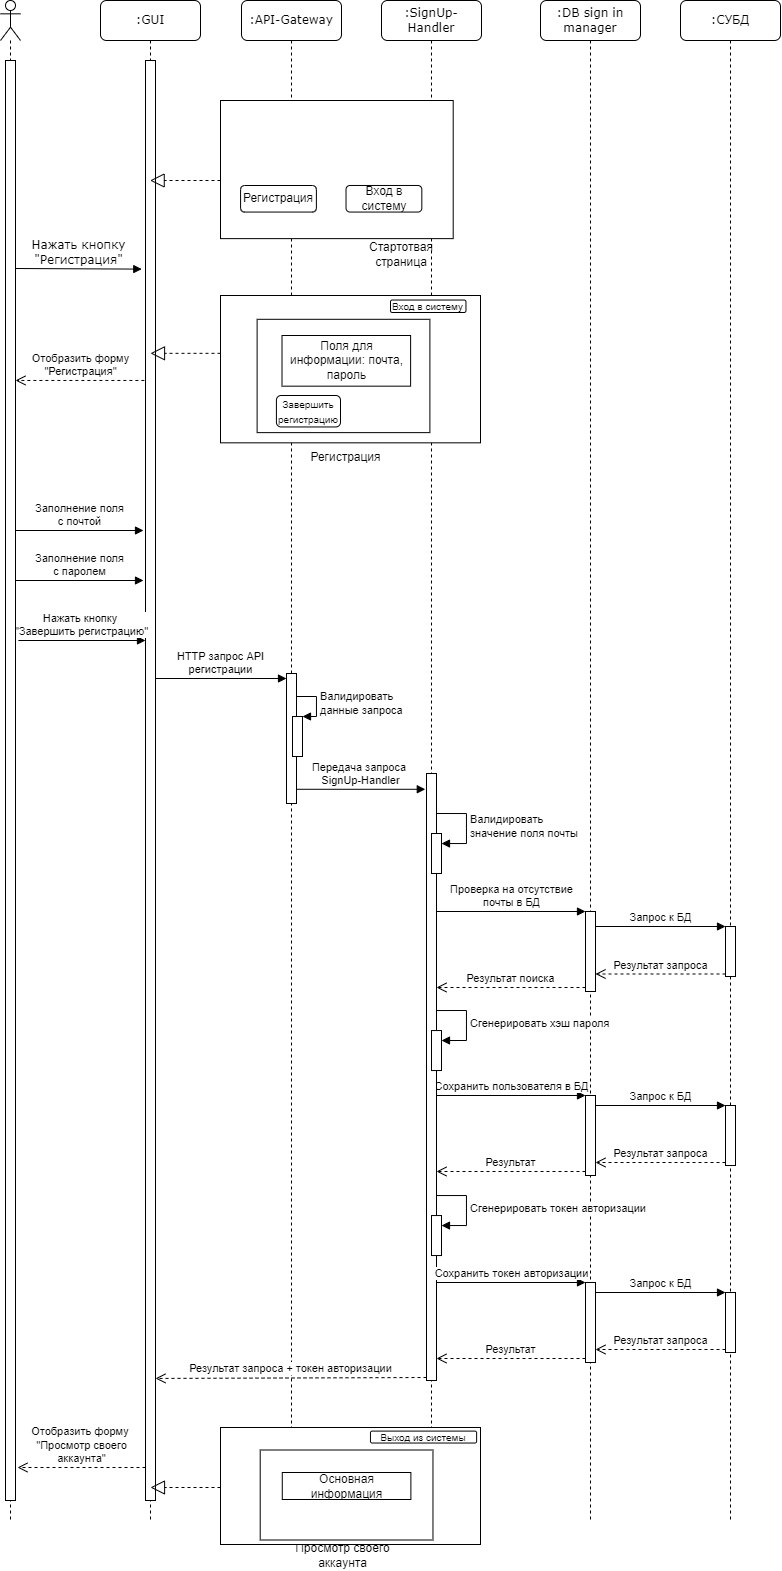

The diagram above was exported from draw.io. Its source (the exported page's mxGraphModel, read from the mxfile embedded in the PNG):
<mxGraphModel dx="1325" dy="754" grid="1" gridSize="10" guides="1" tooltips="1" connect="1" arrows="1" fold="1" page="1" pageScale="1" pageWidth="1100" pageHeight="850" background="none" math="0" shadow="0">
  <root>
    <mxCell id="0" />
    <mxCell id="1" parent="0" />
    <mxCell id="7baba1c4bc27f4b0-2" value=":GUI" style="shape=umlLifeline;perimeter=lifelinePerimeter;whiteSpace=wrap;html=1;container=1;collapsible=0;recursiveResize=0;outlineConnect=0;rounded=1;shadow=0;comic=0;labelBackgroundColor=none;strokeWidth=1;fontFamily=Verdana;fontSize=12;align=center;" parent="1" vertex="1">
      <mxGeometry x="240" y="80" width="100" height="1520" as="geometry" />
    </mxCell>
    <mxCell id="wwS38SLD4BhZDNM-s97V-25" value="" style="html=1;points=[];perimeter=orthogonalPerimeter;" parent="7baba1c4bc27f4b0-2" vertex="1">
      <mxGeometry x="45" y="60" width="10" height="1440" as="geometry" />
    </mxCell>
    <mxCell id="g-z1oCNefS3xPDmUXuDe-24" value="" style="endArrow=block;dashed=1;endFill=0;endSize=12;html=1;rounded=0;" parent="7baba1c4bc27f4b0-2" edge="1">
      <mxGeometry width="160" relative="1" as="geometry">
        <mxPoint x="120" y="352.83000000000004" as="sourcePoint" />
        <mxPoint x="50" y="352.83000000000004" as="targetPoint" />
      </mxGeometry>
    </mxCell>
    <mxCell id="wwS38SLD4BhZDNM-s97V-14" value="Заполнение поля &lt;br&gt;с почтой" style="html=1;verticalAlign=bottom;endArrow=block;rounded=0;entryX=-0.2;entryY=0.155;entryDx=0;entryDy=0;entryPerimeter=0;" parent="7baba1c4bc27f4b0-2" edge="1">
      <mxGeometry relative="1" as="geometry">
        <mxPoint x="-85" y="530.0000000000001" as="sourcePoint" />
        <mxPoint x="43" y="530.0000000000001" as="targetPoint" />
      </mxGeometry>
    </mxCell>
    <mxCell id="wwS38SLD4BhZDNM-s97V-33" value="Нажать кнопку&amp;nbsp;&lt;br&gt;&quot;Завершить регистрацию&quot;" style="html=1;verticalAlign=bottom;endArrow=block;rounded=0;entryX=-0.287;entryY=0.361;entryDx=0;entryDy=0;entryPerimeter=0;" parent="7baba1c4bc27f4b0-2" edge="1">
      <mxGeometry x="0.0029" width="80" relative="1" as="geometry">
        <mxPoint x="-82.13" y="640" as="sourcePoint" />
        <mxPoint x="45.000000000000114" y="640" as="targetPoint" />
        <mxPoint as="offset" />
      </mxGeometry>
    </mxCell>
    <mxCell id="wwS38SLD4BhZDNM-s97V-69" value="Отобразить форму&amp;nbsp;&lt;br&gt;&quot;Просмотр своего &lt;br&gt;аккаунта&quot;" style="html=1;verticalAlign=bottom;endArrow=open;dashed=1;endSize=8;rounded=0;exitX=-0.2;exitY=0.854;exitDx=0;exitDy=0;exitPerimeter=0;" parent="7baba1c4bc27f4b0-2" edge="1">
      <mxGeometry x="0.0054" relative="1" as="geometry">
        <mxPoint x="45.000000000000455" y="1467" as="sourcePoint" />
        <mxPoint x="-83" y="1467" as="targetPoint" />
        <mxPoint as="offset" />
      </mxGeometry>
    </mxCell>
    <mxCell id="7baba1c4bc27f4b0-4" value=":API-Gateway" style="shape=umlLifeline;perimeter=lifelinePerimeter;whiteSpace=wrap;html=1;container=1;collapsible=0;recursiveResize=0;outlineConnect=0;rounded=1;shadow=0;comic=0;labelBackgroundColor=none;strokeWidth=1;fontFamily=Verdana;fontSize=12;align=center;" parent="1" vertex="1">
      <mxGeometry x="381" y="80" width="100" height="1520" as="geometry" />
    </mxCell>
    <mxCell id="WZIY-89Z3sl6ZoVQuBjr-1" value="" style="html=1;points=[[0,0,0,0,5],[0,1,0,0,-5],[1,0,0,0,5],[1,1,0,0,-5]];perimeter=orthogonalPerimeter;outlineConnect=0;targetShapes=umlLifeline;portConstraint=eastwest;newEdgeStyle={&quot;curved&quot;:0,&quot;rounded&quot;:0};" parent="7baba1c4bc27f4b0-4" vertex="1">
      <mxGeometry x="45" y="673" width="10" height="130" as="geometry" />
    </mxCell>
    <mxCell id="g-z1oCNefS3xPDmUXuDe-4" value="" style="html=1;points=[];perimeter=orthogonalPerimeter;" parent="7baba1c4bc27f4b0-4" vertex="1">
      <mxGeometry x="51" y="716" width="10" height="40" as="geometry" />
    </mxCell>
    <mxCell id="g-z1oCNefS3xPDmUXuDe-5" value="Валидировать&lt;br&gt;данные запроса" style="edgeStyle=orthogonalEdgeStyle;html=1;align=left;spacingLeft=2;endArrow=block;rounded=0;entryX=1;entryY=0;exitX=1.4;exitY=0.125;exitDx=0;exitDy=0;exitPerimeter=0;" parent="7baba1c4bc27f4b0-4" target="g-z1oCNefS3xPDmUXuDe-4" edge="1">
      <mxGeometry relative="1" as="geometry">
        <mxPoint x="55" y="696" as="sourcePoint" />
        <Array as="points">
          <mxPoint x="75" y="696" />
          <mxPoint x="75" y="716" />
        </Array>
      </mxGeometry>
    </mxCell>
    <mxCell id="7baba1c4bc27f4b0-6" value=":DB sign in manager" style="shape=umlLifeline;perimeter=lifelinePerimeter;whiteSpace=wrap;html=1;container=1;collapsible=0;recursiveResize=0;outlineConnect=0;rounded=1;shadow=0;comic=0;labelBackgroundColor=none;strokeWidth=1;fontFamily=Verdana;fontSize=12;align=center;" parent="1" vertex="1">
      <mxGeometry x="680" y="80" width="100" height="1520" as="geometry" />
    </mxCell>
    <mxCell id="wwS38SLD4BhZDNM-s97V-44" value="" style="html=1;points=[];perimeter=orthogonalPerimeter;" parent="7baba1c4bc27f4b0-6" vertex="1">
      <mxGeometry x="45" y="911" width="10" height="80" as="geometry" />
    </mxCell>
    <mxCell id="wwS38SLD4BhZDNM-s97V-54" value="" style="html=1;points=[];perimeter=orthogonalPerimeter;" parent="7baba1c4bc27f4b0-6" vertex="1">
      <mxGeometry x="45" y="1095" width="10" height="80" as="geometry" />
    </mxCell>
    <mxCell id="7baba1c4bc27f4b0-7" value=":СУБД" style="shape=umlLifeline;perimeter=lifelinePerimeter;whiteSpace=wrap;html=1;container=1;collapsible=0;recursiveResize=0;outlineConnect=0;rounded=1;shadow=0;comic=0;labelBackgroundColor=none;strokeWidth=1;fontFamily=Verdana;fontSize=12;align=center;" parent="1" vertex="1">
      <mxGeometry x="820" y="80" width="100" height="1520" as="geometry" />
    </mxCell>
    <mxCell id="wwS38SLD4BhZDNM-s97V-50" value="" style="html=1;points=[];perimeter=orthogonalPerimeter;" parent="7baba1c4bc27f4b0-7" vertex="1">
      <mxGeometry x="45" y="926" width="10" height="50" as="geometry" />
    </mxCell>
    <mxCell id="wwS38SLD4BhZDNM-s97V-57" value="" style="html=1;points=[];perimeter=orthogonalPerimeter;" parent="7baba1c4bc27f4b0-7" vertex="1">
      <mxGeometry x="45" y="1105" width="10" height="60" as="geometry" />
    </mxCell>
    <mxCell id="7baba1c4bc27f4b0-11" value="Нажать кнопку &lt;br&gt;&quot;Регистрация&quot;" style="html=1;verticalAlign=bottom;endArrow=block;labelBackgroundColor=none;fontFamily=Verdana;fontSize=12;edgeStyle=elbowEdgeStyle;elbow=vertical;entryX=-0.374;entryY=0.025;entryDx=0;entryDy=0;entryPerimeter=0;" parent="1" edge="1">
      <mxGeometry relative="1" as="geometry">
        <mxPoint x="155" y="348" as="sourcePoint" />
        <mxPoint x="281.25999999999976" y="348.5" as="targetPoint" />
      </mxGeometry>
    </mxCell>
    <mxCell id="wwS38SLD4BhZDNM-s97V-5" value="" style="shape=umlLifeline;participant=umlActor;perimeter=lifelinePerimeter;whiteSpace=wrap;html=1;container=1;collapsible=0;recursiveResize=0;verticalAlign=top;spacingTop=36;outlineConnect=0;" parent="1" vertex="1">
      <mxGeometry x="140" y="80" width="20" height="1520" as="geometry" />
    </mxCell>
    <mxCell id="wwS38SLD4BhZDNM-s97V-6" value="" style="html=1;points=[];perimeter=orthogonalPerimeter;" parent="wwS38SLD4BhZDNM-s97V-5" vertex="1">
      <mxGeometry x="5" y="60" width="10" height="1440" as="geometry" />
    </mxCell>
    <mxCell id="wwS38SLD4BhZDNM-s97V-8" value="Отобразить форму &lt;br&gt;&quot;Регистрация&quot;" style="html=1;verticalAlign=bottom;endArrow=open;dashed=1;endSize=8;rounded=0;exitX=-0.113;exitY=0.058;exitDx=0;exitDy=0;exitPerimeter=0;" parent="1" edge="1">
      <mxGeometry relative="1" as="geometry">
        <mxPoint x="283.8699999999999" y="459.96000000000004" as="sourcePoint" />
        <mxPoint x="155" y="459.96000000000004" as="targetPoint" />
      </mxGeometry>
    </mxCell>
    <mxCell id="wwS38SLD4BhZDNM-s97V-38" value="HTTP запрос API &lt;br&gt;регистрации" style="html=1;verticalAlign=bottom;endArrow=block;entryX=0;entryY=0;rounded=0;entryDx=0;entryDy=5;entryPerimeter=0;" parent="1" target="WZIY-89Z3sl6ZoVQuBjr-1" edge="1">
      <mxGeometry relative="1" as="geometry">
        <mxPoint x="295" y="758" as="sourcePoint" />
      </mxGeometry>
    </mxCell>
    <mxCell id="wwS38SLD4BhZDNM-s97V-45" value="Проверка на отсутствие &lt;br&gt;почты в БД" style="html=1;verticalAlign=bottom;endArrow=block;entryX=0;entryY=0;rounded=0;" parent="1" target="wwS38SLD4BhZDNM-s97V-44" edge="1">
      <mxGeometry relative="1" as="geometry">
        <mxPoint x="575.9999999999998" y="991" as="sourcePoint" />
      </mxGeometry>
    </mxCell>
    <mxCell id="wwS38SLD4BhZDNM-s97V-46" value="Результат поиска" style="html=1;verticalAlign=bottom;endArrow=open;dashed=1;endSize=8;exitX=0;exitY=0.95;rounded=0;" parent="1" source="wwS38SLD4BhZDNM-s97V-44" edge="1">
      <mxGeometry relative="1" as="geometry">
        <mxPoint x="575.9999999999998" y="1067" as="targetPoint" />
      </mxGeometry>
    </mxCell>
    <mxCell id="wwS38SLD4BhZDNM-s97V-51" value="Запрос к БД" style="html=1;verticalAlign=bottom;endArrow=block;entryX=0;entryY=0;rounded=0;" parent="1" source="wwS38SLD4BhZDNM-s97V-44" target="wwS38SLD4BhZDNM-s97V-50" edge="1">
      <mxGeometry relative="1" as="geometry">
        <mxPoint x="814" y="1201" as="sourcePoint" />
      </mxGeometry>
    </mxCell>
    <mxCell id="wwS38SLD4BhZDNM-s97V-52" value="Результат запроса" style="html=1;verticalAlign=bottom;endArrow=open;dashed=1;endSize=8;exitX=0;exitY=0.95;rounded=0;" parent="1" source="wwS38SLD4BhZDNM-s97V-50" target="wwS38SLD4BhZDNM-s97V-44" edge="1">
      <mxGeometry relative="1" as="geometry">
        <mxPoint x="814" y="1277" as="targetPoint" />
      </mxGeometry>
    </mxCell>
    <mxCell id="wwS38SLD4BhZDNM-s97V-55" value="Сохранить пользователя в БД" style="html=1;verticalAlign=bottom;endArrow=block;entryX=0;entryY=0;rounded=0;" parent="1" target="wwS38SLD4BhZDNM-s97V-54" edge="1">
      <mxGeometry x="0.0038" relative="1" as="geometry">
        <mxPoint x="575.9999999999998" y="1175" as="sourcePoint" />
        <mxPoint as="offset" />
      </mxGeometry>
    </mxCell>
    <mxCell id="wwS38SLD4BhZDNM-s97V-56" value="Результат" style="html=1;verticalAlign=bottom;endArrow=open;dashed=1;endSize=8;exitX=0;exitY=0.95;rounded=0;" parent="1" source="wwS38SLD4BhZDNM-s97V-54" edge="1">
      <mxGeometry relative="1" as="geometry">
        <mxPoint x="575.9999999999998" y="1251" as="targetPoint" />
      </mxGeometry>
    </mxCell>
    <mxCell id="wwS38SLD4BhZDNM-s97V-58" value="Запрос к БД" style="html=1;verticalAlign=bottom;endArrow=block;entryX=0;entryY=0;rounded=0;" parent="1" source="wwS38SLD4BhZDNM-s97V-54" target="wwS38SLD4BhZDNM-s97V-57" edge="1">
      <mxGeometry relative="1" as="geometry">
        <mxPoint x="814" y="1405" as="sourcePoint" />
      </mxGeometry>
    </mxCell>
    <mxCell id="wwS38SLD4BhZDNM-s97V-59" value="Результат запроса" style="html=1;verticalAlign=bottom;endArrow=open;dashed=1;endSize=8;exitX=0;exitY=0.95;rounded=0;" parent="1" source="wwS38SLD4BhZDNM-s97V-57" target="wwS38SLD4BhZDNM-s97V-54" edge="1">
      <mxGeometry relative="1" as="geometry">
        <mxPoint x="814" y="1481" as="targetPoint" />
      </mxGeometry>
    </mxCell>
    <mxCell id="g-z1oCNefS3xPDmUXuDe-1" value=":SignUp-Handler" style="shape=umlLifeline;perimeter=lifelinePerimeter;whiteSpace=wrap;html=1;container=1;collapsible=0;recursiveResize=0;outlineConnect=0;rounded=1;shadow=0;comic=0;labelBackgroundColor=none;strokeWidth=1;fontFamily=Verdana;fontSize=12;align=center;" parent="1" vertex="1">
      <mxGeometry x="521" y="80" width="100" height="1520" as="geometry" />
    </mxCell>
    <mxCell id="wwS38SLD4BhZDNM-s97V-37" value="" style="html=1;points=[];perimeter=orthogonalPerimeter;" parent="g-z1oCNefS3xPDmUXuDe-1" vertex="1">
      <mxGeometry x="45" y="773" width="10" height="607" as="geometry" />
    </mxCell>
    <mxCell id="WZIY-89Z3sl6ZoVQuBjr-6" value="" style="html=1;points=[[0,0,0,0,5],[0,1,0,0,-5],[1,0,0,0,5],[1,1,0,0,-5]];perimeter=orthogonalPerimeter;outlineConnect=0;targetShapes=umlLifeline;portConstraint=eastwest;newEdgeStyle={&quot;curved&quot;:0,&quot;rounded&quot;:0};" parent="g-z1oCNefS3xPDmUXuDe-1" vertex="1">
      <mxGeometry x="50" y="1030.04" width="10" height="40" as="geometry" />
    </mxCell>
    <mxCell id="WZIY-89Z3sl6ZoVQuBjr-7" value="Сгенерировать хэш пароля" style="html=1;align=left;spacingLeft=2;endArrow=block;rounded=0;edgeStyle=orthogonalEdgeStyle;curved=0;rounded=0;" parent="g-z1oCNefS3xPDmUXuDe-1" target="WZIY-89Z3sl6ZoVQuBjr-6" edge="1">
      <mxGeometry relative="1" as="geometry">
        <mxPoint x="55" y="1010.04" as="sourcePoint" />
        <Array as="points">
          <mxPoint x="85" y="1040.04" />
        </Array>
      </mxGeometry>
    </mxCell>
    <mxCell id="WZIY-89Z3sl6ZoVQuBjr-8" value="" style="html=1;points=[[0,0,0,0,5],[0,1,0,0,-5],[1,0,0,0,5],[1,1,0,0,-5]];perimeter=orthogonalPerimeter;outlineConnect=0;targetShapes=umlLifeline;portConstraint=eastwest;newEdgeStyle={&quot;curved&quot;:0,&quot;rounded&quot;:0};" parent="g-z1oCNefS3xPDmUXuDe-1" vertex="1">
      <mxGeometry x="50" y="833" width="10" height="40" as="geometry" />
    </mxCell>
    <mxCell id="WZIY-89Z3sl6ZoVQuBjr-9" value="Валидировать&lt;br style=&quot;border-color: var(--border-color);&quot;&gt;значение поля почты" style="html=1;align=left;spacingLeft=2;endArrow=block;rounded=0;edgeStyle=orthogonalEdgeStyle;curved=0;rounded=0;" parent="g-z1oCNefS3xPDmUXuDe-1" target="WZIY-89Z3sl6ZoVQuBjr-8" edge="1">
      <mxGeometry x="0.0118" relative="1" as="geometry">
        <mxPoint x="55" y="813" as="sourcePoint" />
        <Array as="points">
          <mxPoint x="85" y="843" />
        </Array>
        <mxPoint as="offset" />
      </mxGeometry>
    </mxCell>
    <mxCell id="_mvL38tfOd_yOuMiwRqw-20" value="" style="html=1;points=[[0,0,0,0,5],[0,1,0,0,-5],[1,0,0,0,5],[1,1,0,0,-5]];perimeter=orthogonalPerimeter;outlineConnect=0;targetShapes=umlLifeline;portConstraint=eastwest;newEdgeStyle={&quot;curved&quot;:0,&quot;rounded&quot;:0};" vertex="1" parent="g-z1oCNefS3xPDmUXuDe-1">
      <mxGeometry x="50" y="1215.04" width="10" height="40" as="geometry" />
    </mxCell>
    <mxCell id="_mvL38tfOd_yOuMiwRqw-21" value="Сгенерировать токен авторизации" style="html=1;align=left;spacingLeft=2;endArrow=block;rounded=0;edgeStyle=orthogonalEdgeStyle;curved=0;rounded=0;" edge="1" parent="g-z1oCNefS3xPDmUXuDe-1" target="_mvL38tfOd_yOuMiwRqw-20">
      <mxGeometry relative="1" as="geometry">
        <mxPoint x="55" y="1195.04" as="sourcePoint" />
        <Array as="points">
          <mxPoint x="85" y="1225.04" />
        </Array>
      </mxGeometry>
    </mxCell>
    <mxCell id="g-z1oCNefS3xPDmUXuDe-6" value="Передача запроса&amp;nbsp;&lt;br&gt;SignUp-Handler" style="html=1;verticalAlign=bottom;endArrow=block;entryX=-0.12;entryY=0.026;rounded=0;entryDx=0;entryDy=0;entryPerimeter=0;" parent="1" source="WZIY-89Z3sl6ZoVQuBjr-1" target="wwS38SLD4BhZDNM-s97V-37" edge="1">
      <mxGeometry relative="1" as="geometry">
        <mxPoint x="460" y="873" as="sourcePoint" />
        <mxPoint x="591" y="873" as="targetPoint" />
      </mxGeometry>
    </mxCell>
    <mxCell id="g-z1oCNefS3xPDmUXuDe-7" value="" style="group" parent="1" vertex="1" connectable="0">
      <mxGeometry x="360" y="180" width="242" height="170" as="geometry" />
    </mxCell>
    <mxCell id="g-z1oCNefS3xPDmUXuDe-8" value="" style="rounded=0;whiteSpace=wrap;html=1;" parent="g-z1oCNefS3xPDmUXuDe-7" vertex="1">
      <mxGeometry width="232.70157676348552" height="138.125" as="geometry" />
    </mxCell>
    <mxCell id="g-z1oCNefS3xPDmUXuDe-9" value="Стартотвая страница" style="text;html=1;strokeColor=none;fillColor=none;align=center;verticalAlign=middle;whiteSpace=wrap;rounded=0;" parent="g-z1oCNefS3xPDmUXuDe-7" vertex="1">
      <mxGeometry x="136.00406639004137" y="145.828125" width="90.37344398340251" height="15.9375" as="geometry" />
    </mxCell>
    <mxCell id="g-z1oCNefS3xPDmUXuDe-10" value="Вход в систему" style="rounded=1;whiteSpace=wrap;html=1;perimeterSpacing=0;" parent="g-z1oCNefS3xPDmUXuDe-7" vertex="1">
      <mxGeometry x="125.51867219917014" y="85" width="75.81327800829878" height="26.5625" as="geometry" />
    </mxCell>
    <mxCell id="g-z1oCNefS3xPDmUXuDe-11" value="Регистрация" style="rounded=1;whiteSpace=wrap;html=1;perimeterSpacing=0;" parent="g-z1oCNefS3xPDmUXuDe-7" vertex="1">
      <mxGeometry x="20.082987551867227" y="85" width="75.81327800829878" height="26.5625" as="geometry" />
    </mxCell>
    <mxCell id="WZIY-89Z3sl6ZoVQuBjr-11" value="" style="endArrow=block;dashed=1;endFill=0;endSize=12;html=1;rounded=0;" parent="g-z1oCNefS3xPDmUXuDe-7" target="7baba1c4bc27f4b0-2" edge="1">
      <mxGeometry width="160" relative="1" as="geometry">
        <mxPoint y="80" as="sourcePoint" />
        <mxPoint x="160" y="80" as="targetPoint" />
      </mxGeometry>
    </mxCell>
    <mxCell id="_mvL38tfOd_yOuMiwRqw-1" value="Заполнение поля &lt;br&gt;с паролем" style="html=1;verticalAlign=bottom;endArrow=block;rounded=0;entryX=-0.2;entryY=0.155;entryDx=0;entryDy=0;entryPerimeter=0;" edge="1" parent="1">
      <mxGeometry relative="1" as="geometry">
        <mxPoint x="155" y="660.0000000000001" as="sourcePoint" />
        <mxPoint x="283" y="660.0000000000001" as="targetPoint" />
      </mxGeometry>
    </mxCell>
    <mxCell id="_mvL38tfOd_yOuMiwRqw-3" value="" style="group" vertex="1" connectable="0" parent="1">
      <mxGeometry x="360" y="375" width="260" height="170" as="geometry" />
    </mxCell>
    <mxCell id="_mvL38tfOd_yOuMiwRqw-4" value="Регистрация" style="text;html=1;strokeColor=none;fillColor=none;align=center;verticalAlign=middle;whiteSpace=wrap;rounded=0;" vertex="1" parent="_mvL38tfOd_yOuMiwRqw-3">
      <mxGeometry x="64.42" y="153" width="122.77" height="17" as="geometry" />
    </mxCell>
    <mxCell id="_mvL38tfOd_yOuMiwRqw-5" value="" style="rounded=0;whiteSpace=wrap;html=1;" vertex="1" parent="_mvL38tfOd_yOuMiwRqw-3">
      <mxGeometry width="260" height="147.33333333333331" as="geometry" />
    </mxCell>
    <mxCell id="_mvL38tfOd_yOuMiwRqw-6" value="&lt;font style=&quot;font-size: 10px;&quot;&gt;Вход в систему&lt;/font&gt;" style="rounded=1;whiteSpace=wrap;html=1;" vertex="1" parent="_mvL38tfOd_yOuMiwRqw-3">
      <mxGeometry x="170" y="4.53" width="75.46" height="12.47" as="geometry" />
    </mxCell>
    <mxCell id="_mvL38tfOd_yOuMiwRqw-7" style="edgeStyle=orthogonalEdgeStyle;rounded=0;orthogonalLoop=1;jettySize=auto;html=1;exitX=0.5;exitY=1;exitDx=0;exitDy=0;" edge="1" parent="_mvL38tfOd_yOuMiwRqw-3">
      <mxGeometry relative="1" as="geometry">
        <mxPoint x="119.37634408602152" y="79.33333333333333" as="sourcePoint" />
        <mxPoint x="119.37634408602152" y="79.33333333333333" as="targetPoint" />
      </mxGeometry>
    </mxCell>
    <mxCell id="_mvL38tfOd_yOuMiwRqw-8" value="" style="rounded=0;whiteSpace=wrap;html=1;" vertex="1" parent="_mvL38tfOd_yOuMiwRqw-3">
      <mxGeometry x="36.623655913978496" y="23.8" width="172.7741935483871" height="113.33333333333331" as="geometry" />
    </mxCell>
    <mxCell id="_mvL38tfOd_yOuMiwRqw-9" value="Поля для информации: почта, пароль" style="rounded=0;whiteSpace=wrap;html=1;" vertex="1" parent="_mvL38tfOd_yOuMiwRqw-3">
      <mxGeometry x="61.51" y="40" width="128.6" height="50.67" as="geometry" />
    </mxCell>
    <mxCell id="_mvL38tfOd_yOuMiwRqw-10" value="&lt;font style=&quot;font-size: 10px;&quot;&gt;Завершить регистрацию&lt;/font&gt;" style="rounded=1;whiteSpace=wrap;html=1;" vertex="1" parent="_mvL38tfOd_yOuMiwRqw-3">
      <mxGeometry x="55.91" y="100" width="64.09" height="31.46" as="geometry" />
    </mxCell>
    <mxCell id="wwS38SLD4BhZDNM-s97V-39" value="Результат запроса + токен авторизации" style="html=1;verticalAlign=bottom;endArrow=open;dashed=1;endSize=8;exitX=0;exitY=0.95;rounded=0;" parent="1" edge="1">
      <mxGeometry relative="1" as="geometry">
        <mxPoint x="295" y="1457.9499999999973" as="targetPoint" />
        <mxPoint x="565.9999999999998" y="1457.0000000000002" as="sourcePoint" />
      </mxGeometry>
    </mxCell>
    <mxCell id="_mvL38tfOd_yOuMiwRqw-12" value="" style="group" vertex="1" connectable="0" parent="1">
      <mxGeometry x="360" y="1507" width="260" height="135" as="geometry" />
    </mxCell>
    <mxCell id="_mvL38tfOd_yOuMiwRqw-13" value="Просмотр своего аккаунта" style="text;html=1;strokeColor=none;fillColor=none;align=center;verticalAlign=middle;whiteSpace=wrap;rounded=0;" vertex="1" parent="_mvL38tfOd_yOuMiwRqw-12">
      <mxGeometry x="72.12903225806451" y="121.5" width="100.64516129032258" height="13.5" as="geometry" />
    </mxCell>
    <mxCell id="_mvL38tfOd_yOuMiwRqw-14" value="" style="rounded=0;whiteSpace=wrap;html=1;" vertex="1" parent="_mvL38tfOd_yOuMiwRqw-12">
      <mxGeometry width="260" height="117" as="geometry" />
    </mxCell>
    <mxCell id="_mvL38tfOd_yOuMiwRqw-15" value="&lt;font style=&quot;font-size: 10px;&quot;&gt;Выход из системы&lt;/font&gt;" style="rounded=1;whiteSpace=wrap;html=1;" vertex="1" parent="_mvL38tfOd_yOuMiwRqw-12">
      <mxGeometry x="150" y="3.6" width="106.09" height="11.93" as="geometry" />
    </mxCell>
    <mxCell id="_mvL38tfOd_yOuMiwRqw-16" style="edgeStyle=orthogonalEdgeStyle;rounded=0;orthogonalLoop=1;jettySize=auto;html=1;exitX=0.5;exitY=1;exitDx=0;exitDy=0;" edge="1" parent="_mvL38tfOd_yOuMiwRqw-12">
      <mxGeometry relative="1" as="geometry">
        <mxPoint x="119.37634408602149" y="63" as="sourcePoint" />
        <mxPoint x="119.37634408602149" y="63" as="targetPoint" />
      </mxGeometry>
    </mxCell>
    <mxCell id="_mvL38tfOd_yOuMiwRqw-17" value="" style="rounded=0;whiteSpace=wrap;html=1;" vertex="1" parent="_mvL38tfOd_yOuMiwRqw-12">
      <mxGeometry x="39.69892473118279" y="22.5" width="172.77419354838707" height="90" as="geometry" />
    </mxCell>
    <mxCell id="_mvL38tfOd_yOuMiwRqw-18" value="Основная информация" style="rounded=0;whiteSpace=wrap;html=1;" vertex="1" parent="_mvL38tfOd_yOuMiwRqw-12">
      <mxGeometry x="61.784946236559136" y="45" width="128.6021505376344" height="27" as="geometry" />
    </mxCell>
    <mxCell id="_mvL38tfOd_yOuMiwRqw-19" value="" style="endArrow=block;dashed=1;endFill=0;endSize=12;html=1;rounded=0;" edge="1" parent="1">
      <mxGeometry width="160" relative="1" as="geometry">
        <mxPoint x="360" y="1567" as="sourcePoint" />
        <mxPoint x="290" y="1567" as="targetPoint" />
      </mxGeometry>
    </mxCell>
    <mxCell id="_mvL38tfOd_yOuMiwRqw-22" value="" style="html=1;points=[];perimeter=orthogonalPerimeter;" vertex="1" parent="1">
      <mxGeometry x="725" y="1362" width="10" height="80" as="geometry" />
    </mxCell>
    <mxCell id="_mvL38tfOd_yOuMiwRqw-23" value="" style="html=1;points=[];perimeter=orthogonalPerimeter;" vertex="1" parent="1">
      <mxGeometry x="865" y="1372" width="10" height="60" as="geometry" />
    </mxCell>
    <mxCell id="_mvL38tfOd_yOuMiwRqw-24" value="Сохранить токен авторизации" style="html=1;verticalAlign=bottom;endArrow=block;entryX=0;entryY=0;rounded=0;" edge="1" parent="1" target="_mvL38tfOd_yOuMiwRqw-22">
      <mxGeometry x="0.0038" relative="1" as="geometry">
        <mxPoint x="575.9999999999998" y="1362" as="sourcePoint" />
        <mxPoint as="offset" />
      </mxGeometry>
    </mxCell>
    <mxCell id="_mvL38tfOd_yOuMiwRqw-25" value="Результат" style="html=1;verticalAlign=bottom;endArrow=open;dashed=1;endSize=8;exitX=0;exitY=0.95;rounded=0;" edge="1" parent="1" source="_mvL38tfOd_yOuMiwRqw-22">
      <mxGeometry relative="1" as="geometry">
        <mxPoint x="575.9999999999998" y="1438" as="targetPoint" />
      </mxGeometry>
    </mxCell>
    <mxCell id="_mvL38tfOd_yOuMiwRqw-26" value="Запрос к БД" style="html=1;verticalAlign=bottom;endArrow=block;entryX=0;entryY=0;rounded=0;" edge="1" parent="1" source="_mvL38tfOd_yOuMiwRqw-22" target="_mvL38tfOd_yOuMiwRqw-23">
      <mxGeometry relative="1" as="geometry">
        <mxPoint x="814" y="1592" as="sourcePoint" />
      </mxGeometry>
    </mxCell>
    <mxCell id="_mvL38tfOd_yOuMiwRqw-27" value="Результат запроса" style="html=1;verticalAlign=bottom;endArrow=open;dashed=1;endSize=8;exitX=0;exitY=0.95;rounded=0;" edge="1" parent="1" source="_mvL38tfOd_yOuMiwRqw-23" target="_mvL38tfOd_yOuMiwRqw-22">
      <mxGeometry relative="1" as="geometry">
        <mxPoint x="814" y="1668" as="targetPoint" />
      </mxGeometry>
    </mxCell>
  </root>
</mxGraphModel>